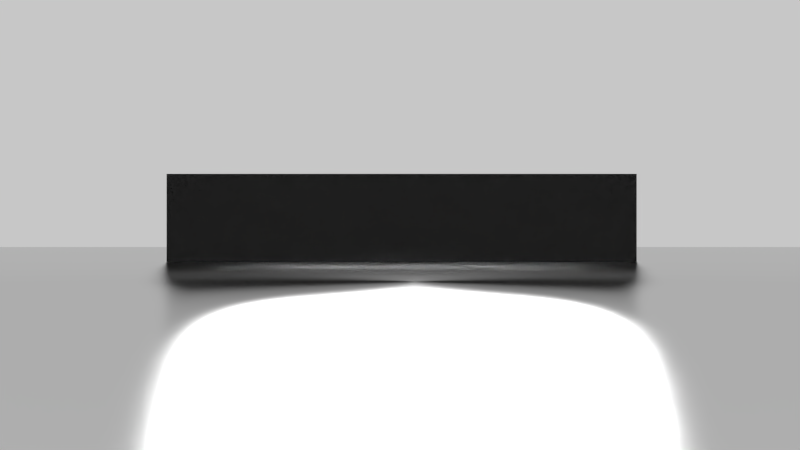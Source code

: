 # Source: matrixdisplay.blend  (saved by Blender 2.68.5; exported with 4.5.12 LTS)
import bpy
from mathutils import Matrix  # noqa: F401  (used for matrix-valued properties, if any)

bpy.ops.wm.read_factory_settings(use_empty=True)
scene = bpy.context.scene
scene.name = 'Scene'

# ---- collections
col_collection_1 = bpy.data.collections.new('Collection 1'); scene.collection.children.link(col_collection_1)

# ---- materials (node trees are filled in below, after node groups)
mat_glass = bpy.data.materials.new('Glass')
mat_glass.alpha_threshold = 0.0
mat_glass.preview_render_type = 'CUBE'
mat_glass.roughness = 0.5
mat_glass.line_color = (0.0, 0.0, 0.0, 1.0)
mat_material_003 = bpy.data.materials.new('Material.003')
mat_material_003.alpha_threshold = 0.0
mat_material_003.roughness = 0.5
mat_material_003.line_color = (0.0, 0.0, 0.0, 1.0)
mat_material_002 = bpy.data.materials.new('Material.002')
mat_material_002.alpha_threshold = 0.0
mat_material_002.roughness = 0.5
mat_material_002.line_color = (0.0, 0.0, 0.0, 1.0)
mat_material_001 = bpy.data.materials.new('Material.001')
mat_material_001.alpha_threshold = 0.0
mat_material_001.preview_render_type = 'CUBE'
mat_material_001.roughness = 0.5
mat_material_001.line_color = (0.0, 0.0, 0.0, 1.0)

# ---- material node trees
mat_glass.use_nodes = True; mat_glass.node_tree.nodes.clear()
_N = mat_glass.node_tree.nodes; _L = mat_glass.node_tree.links
n0 = _N.new('ShaderNodeOutputMaterial'); n0.name = 'Material Output'; n0.location = (524, 495)
n0.width = 120
n0.hide = True
n1 = _N.new('ShaderNodeMixShader'); n1.name = 'Mix Shader'; n1.location = (334, 502)
n1.width = 150
n1.inputs[0].default_value = 0.03
n2 = _N.new('ShaderNodeBsdfTransparent'); n2.name = 'Transparent BSDF'; n2.location = (129, 539)
n2.width = 150
n3 = _N.new('ShaderNodeBsdfAnisotropic'); n3.name = 'Glossy BSDF'; n3.location = (126, 421)
n3.distribution = 'BECKMANN'
n3.inputs[1].default_value = 0.3162
_L.new(n1.outputs[0], n0.inputs[0])
_L.new(n2.outputs[0], n1.inputs[1])
_L.new(n3.outputs[0], n1.inputs[2])
n0.is_active_output = True
mat_material_003.use_nodes = True; mat_material_003.node_tree.nodes.clear()
_N = mat_material_003.node_tree.nodes; _L = mat_material_003.node_tree.links
n0 = _N.new('ShaderNodeOutputMaterial'); n0.name = 'Material Output'; n0.location = (293, 355)
n0.width = 120
n1 = _N.new('ShaderNodeEmission'); n1.name = 'Emission'; n1.location = (64, 352)
n1.width = 150
n1.inputs[0].default_value = (0.8, 0.8, 0.8, 1.0)
n1.inputs[1].default_value = 2205.0
_L.new(n1.outputs[0], n0.inputs[0])
n0.is_active_output = True
mat_material_002.use_nodes = True; mat_material_002.node_tree.nodes.clear()
_N = mat_material_002.node_tree.nodes; _L = mat_material_002.node_tree.links
n0 = _N.new('ShaderNodeOutputMaterial'); n0.name = 'Material Output'; n0.location = (300, 300)
n0.width = 120
n1 = _N.new('ShaderNodeBsdfAnisotropic'); n1.name = 'Anisotropic BSDF'; n1.location = (55, 339)
n1.distribution = 'BECKMANN'
n1.inputs[1].default_value = 0.3162
n1.inputs[2].default_value = 0.4
_L.new(n1.outputs[0], n0.inputs[0])
n0.is_active_output = True
mat_material_001.use_nodes = True; mat_material_001.node_tree.nodes.clear()
_N = mat_material_001.node_tree.nodes; _L = mat_material_001.node_tree.links
n0 = _N.new('ShaderNodeMath'); n0.name = 'Math'; n0.location = (-66, 635)
n0.width = 120
n0.operation = 'POWER'
n1 = _N.new('ShaderNodeMath'); n1.name = 'Math.003'; n1.location = (-66, 418)
n1.width = 120
n1.operation = 'POWER'
n1.inputs[1].default_value = 3.8
n2 = _N.new('ShaderNodeBsdfDiffuse'); n2.name = 'Diffuse BSDF.001'; n2.location = (323, 730)
n2.inputs[0].default_value = (0.0, 0.0, 0.0, 1.0)
n3 = _N.new('ShaderNodeBsdfGlass'); n3.name = 'Glass BSDF'; n3.location = (319, 609)
n3.distribution = 'BECKMANN'
n3.inputs[0].default_value = (0.8, 0.8, 0.8, 1.0)
n3.inputs[2].default_value = 1.45
n4 = _N.new('ShaderNodeEmission'); n4.name = 'Emission'; n4.location = (316, 377)
n4.width = 150
n4.inputs[0].default_value = (1.0, 0.0, 0.0, 1.0)
n5 = _N.new('ShaderNodeMixShader'); n5.name = 'Mix Shader'; n5.location = (533, 626)
n5.width = 150
n5.hide = True
n6 = _N.new('ShaderNodeAddShader'); n6.name = 'Add Shader'; n6.location = (524, 399)
n6.width = 150
n6.hide = True
n7 = _N.new('ShaderNodeOutputMaterial'); n7.name = 'Material Output'; n7.location = (666, 491)
n7.width = 120
n7.hide = True
n8 = _N.new('NodeReroute'); n8.name = 'Reroute'; n8.location = (-253, 508)
n8.width = 16
n8.socket_idname = 'NodeSocketFloat'
n9 = _N.new('ShaderNodeScript'); n9.name = 'Script'; n9.location = (-262, 855)
n9.width = 316
n9.inputs[0].default_value = (0.0, 0.0, 0.0)
n9.inputs[1].default_value = -12
n9.inputs[2].default_value = 'Blender'
n9.inputs[3].default_value = '[user-redacted]\\OSL book\\Shaders\\font5x7.xml'
n10 = _N.new('ShaderNodeBump'); n10.name = 'Bump'; n10.location = (106, 858)
n10.width = 157
n10.inputs[0].default_value = 0.1
n10.inputs[1].default_value = 0.1
n10.inputs[2].default_value = 1.0
n11 = _N.new('ShaderNodeMath'); n11.name = 'Math.002'; n11.location = (108, 566)
n11.width = 156
n11.operation = 'MULTIPLY'
n11.inputs[1].default_value = 0.7
n12 = _N.new('ShaderNodeMath'); n12.name = 'Math.001'; n12.location = (108, 407)
n12.width = 159
n12.operation = 'MULTIPLY'
n12.inputs[1].default_value = 111.9
_L.new(n6.outputs[0], n7.inputs[0])
_L.new(n4.outputs[0], n6.inputs[1])
_L.new(n3.outputs[0], n5.inputs[2])
_L.new(n5.outputs[0], n6.inputs[0])
_L.new(n9.outputs[0], n8.inputs[0])
_L.new(n10.outputs[0], n3.inputs[3])
_L.new(n0.outputs[0], n10.inputs[3])
_L.new(n12.outputs[0], n4.inputs[1])
_L.new(n11.outputs[0], n5.inputs[0])
_L.new(n1.outputs[0], n12.inputs[0])
_L.new(n2.outputs[0], n5.inputs[1])
_L.new(n8.outputs[0], n0.inputs[0])
_L.new(n8.outputs[0], n1.inputs[0])
_L.new(n8.outputs[0], n11.inputs[0])
n7.is_active_output = True

# ---- world
world_world = bpy.data.worlds.new('World'); scene.world = world_world
world_world.use_nodes = True; world_world.node_tree.nodes.clear()
_N = world_world.node_tree.nodes; _L = world_world.node_tree.links
n0 = _N.new('ShaderNodeOutputWorld'); n0.name = 'World Output'; n0.location = (300, 300)
n0.width = 120
n1 = _N.new('ShaderNodeBackground'); n1.name = 'Background'; n1.location = (10, 300)
n1.width = 150
n1.inputs[0].default_value = (0.5721, 0.5721, 0.5721, 1.0)
_L.new(n1.outputs[0], n0.inputs[0])
n0.is_active_output = True
world_world.color = (0.05088, 0.05088, 0.05088)
world_world.use_sun_shadow = False
world_world.sun_shadow_jitter_overblur = 0.0
world_world.cycles.sampling_method = 'MANUAL'
world_world.cycles.sample_map_resolution = 256

# ---- cameras
cam_camera = bpy.data.cameras.new('Camera')
cam_camera.clip_end = 100.0
cam_camera.lens = 35.0
cam_camera.sensor_width = 32.0
cam_camera.sensor_height = 18.0
cam_camera.ortho_scale = 7.314
cam_camera.dof.focus_distance = 0.0

# ---- meshes
me_plane_004 = bpy.data.meshes.new('Plane.004')
me_plane_004.from_pydata([(1.0, -1.0, 0.0), (-1.0, -1.0, 0.0), (1.0, 1.0, 0.0), (-1.0, 1.0, 0.0)], [], [(1, 0, 2, 3)])
_uv = me_plane_004.uv_layers.new(name='UVMap')
_uv.uv.foreach_set('vector', [0.0, 0.0, 1.0, 0.0, 1.0, 1.0, 0.0, 1.0])
me_plane_004.materials.append(mat_glass)
me_plane_004.use_remesh_preserve_volume = False
me_plane_004.use_remesh_preserve_attributes = False
me_plane_004.use_mirror_vertex_groups = False
me_plane_004.update()
me_plane_003 = bpy.data.meshes.new('Plane.003')
me_plane_003.from_pydata([(1.0, -1.0, 0.0), (-1.0, -1.0, 0.0), (1.0, 1.0, 0.0), (-1.0, 1.0, 0.0)], [], [(1, 0, 2, 3)])
me_plane_003.materials.append(mat_material_003)
me_plane_003.use_remesh_preserve_volume = False
me_plane_003.use_remesh_preserve_attributes = False
me_plane_003.use_mirror_vertex_groups = False
me_plane_003.update()
me_plane_002 = bpy.data.meshes.new('Plane.002')
me_plane_002.from_pydata([(1.0, -1.0, 0.0), (-1.0, -1.0, 0.0), (1.0, 1.0, 0.0), (-1.0, 1.0, 0.0)], [], [(1, 0, 2, 3)])
me_plane_002.materials.append(mat_material_002)
me_plane_002.use_remesh_preserve_volume = False
me_plane_002.use_remesh_preserve_attributes = False
me_plane_002.use_mirror_vertex_groups = False
me_plane_002.update()
me_plane = bpy.data.meshes.new('Plane')
me_plane.from_pydata([(1.0, -1.0, 0.0), (-1.0, -1.0, 0.0), (1.0, 1.0, 0.0), (-1.0, 1.0, 0.0)], [], [(1, 0, 2, 3)])
_uv = me_plane.uv_layers.new(name='UVMap')
_uv.uv.foreach_set('vector', [0.0, 0.0, 1.0, 0.0, 1.0, 1.0, 0.0, 1.0])
me_plane.materials.append(mat_material_001)
me_plane.use_remesh_preserve_volume = False
me_plane.use_remesh_preserve_attributes = False
me_plane.use_mirror_vertex_groups = False
me_plane.update()

# ---- objects
ob_plane_003 = bpy.data.objects.new('Plane.003', me_plane_004)
ob_plane_002 = bpy.data.objects.new('Plane.002', me_plane_003)
ob_plane_001 = bpy.data.objects.new('Plane.001', me_plane_002)
ob_plane = bpy.data.objects.new('Plane', me_plane)
ob_camera = bpy.data.objects.new('Camera', cam_camera)

# ---- transforms, parenting, visibility, modifiers, constraints
ob_plane_003.location = (0.7357, 0.4478, 0.325)
ob_plane_003.scale = (5.262, 1.061, 5.262)
ob_plane_003.lineart.crease_threshold = 0.0
ob_plane_002.location = (0.9144, 5.854, 3.471)
ob_plane_002.rotation_euler = (-1.178, 0.0, 0.0)
ob_plane_002.scale = (4.392, 1.0, 1.0)
ob_plane_002.lineart.crease_threshold = 0.0
ob_plane_001.location = (0.9144, -0.4653, 6.825)
ob_plane_001.rotation_euler = (1.571, 0.0, 0.0)
ob_plane_001.scale = (20.0, 20.0, 1.0)
ob_plane_001.lineart.crease_threshold = 0.0
ob_plane.location = (0.7357, 0.4478, 0.0)
ob_plane.scale = (5.262, 1.061, 5.262)
ob_plane.lineart.crease_threshold = 0.0
ob_camera.location = (0.6994, 0.3638, 19.59)
ob_camera.lock_rotations_4d = False
ob_camera.empty_display_type = 'ARROWS'
ob_camera.color = (0.0, 0.0, 0.0, 0.0)
ob_camera.display_type = 'WIRE'
ob_camera.lineart.crease_threshold = 0.0

# ---- collection membership
col_collection_1.objects.link(ob_plane_003)
col_collection_1.objects.link(ob_plane_002)
col_collection_1.objects.link(ob_plane_001)
col_collection_1.objects.link(ob_plane)
col_collection_1.objects.link(ob_camera)

# ---- scene / render settings (as saved in the file)
scene.camera = ob_camera
scene.frame_start = 1; scene.frame_end = 250; scene.frame_set(1)
scene.render.engine = 'CYCLES'
scene.render.image_settings.color_mode = 'RGB'
scene.render.image_settings.compression = 90
scene.render.resolution_percentage = 50
scene.render.dither_intensity = 0.0
scene.render.use_sequencer = False
scene.render.bake_margin = 2
scene.render.bake_bias = 0.0
scene.cycles.shading_system = True
scene.cycles.use_denoising = False
scene.cycles.samples = 2000
scene.cycles.sampling_pattern = 'TABULATED_SOBOL'
scene.cycles.light_sampling_threshold = 0.0
scene.cycles.use_adaptive_sampling = False
scene.cycles.use_light_tree = False
scene.cycles.blur_glossy = 0.0
scene.cycles.max_bounces = 128
scene.cycles.diffuse_bounces = 128
scene.cycles.glossy_bounces = 128
scene.cycles.transmission_bounces = 128
scene.cycles.volume_bounces = 1
scene.cycles.transparent_max_bounces = 128
scene.cycles.pixel_filter_type = 'GAUSSIAN'
scene.cycles.sample_clamp_indirect = 0.0
scene.view_settings.view_transform = 'Standard'
bpy.context.view_layer.update()
